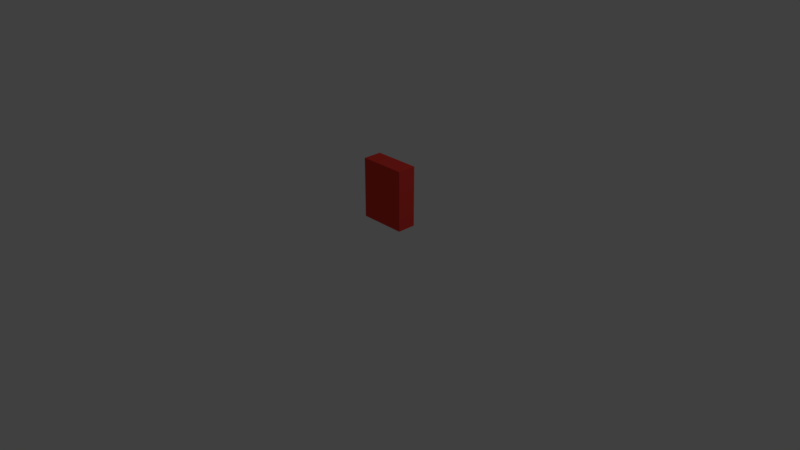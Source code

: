 # Source: Silvestre_FireAlarm.blend  (saved by Blender 2.78.0; exported with 4.5.12 LTS)
import bpy
from mathutils import Matrix  # noqa: F401  (used for matrix-valued properties, if any)

bpy.ops.wm.read_factory_settings(use_empty=True)
scene = bpy.context.scene
scene.name = 'Scene'

# ---- collections
col_collection_1 = bpy.data.collections.new('Collection 1'); scene.collection.children.link(col_collection_1)

# ---- materials (node trees are filled in below, after node groups)
mat_material_002 = bpy.data.materials.new('Material.002')
mat_material_002.alpha_threshold = 0.0
mat_material_002.use_transparent_shadow = False
mat_material_002.diffuse_color = (1.0, 1.0, 1.0, 1.0)
mat_material_002.roughness = 0.5
mat_material_001 = bpy.data.materials.new('Material.001')
mat_material_001.alpha_threshold = 0.0
mat_material_001.use_transparent_shadow = False
mat_material_001.diffuse_color = (0.9961, 0.9335, 1.0, 1.0)
mat_material_001.roughness = 0.5
mat_material = bpy.data.materials.new('Material')
mat_material.alpha_threshold = 0.0
mat_material.use_transparent_shadow = False
mat_material.diffuse_color = (0.8, 0.05136, 0.0385, 1.0)
mat_material.roughness = 0.5
mat_material.line_color = (0.0, 0.0, 0.0, 1.0)

# ---- material node trees

# ---- world
world_world = bpy.data.worlds.new('World'); scene.world = world_world
world_world.color = (0.05088, 0.05088, 0.05088)
world_world.use_sun_shadow = False
world_world.sun_shadow_jitter_overblur = 0.0
world_world.cycles.sampling_method = 'MANUAL'

# ---- cameras
cam_camera = bpy.data.cameras.new('Camera')
cam_camera.clip_end = 100.0
cam_camera.lens = 35.0
cam_camera.sensor_width = 32.0
cam_camera.sensor_height = 18.0
cam_camera.ortho_scale = 7.314
cam_camera.dof.focus_distance = 0.0
cam_camera.dof.aperture_fstop = 128.0

# ---- lights
light_lamp = bpy.data.lights.new('Lamp', 'POINT')
light_lamp.transmission_factor = 0.0
light_lamp.cutoff_distance = 30.0
light_lamp.energy = 100.0
light_lamp.shadow_buffer_clip_start = 1.001
light_lamp.shadow_soft_size = 0.1
light_lamp.shadow_maximum_resolution = 0.006
light_lamp.use_absolute_resolution = True

# ---- meshes
me_cube_001 = bpy.data.meshes.new('Cube.001')
me_cube_001.from_pydata([(-4.089, 0.5712, -0.1639), (-2.721, 0.5712, -0.1639), (-3.548, 0.5712, 0.6712), (-3.194, 0.5712, 0.6712), (-4.089, 0.9887, -0.1639), (-3.548, 0.5712, 1.089), (-3.194, 0.5712, 0.2537), (-3.429, 0.5712, -0.1639), (-3.548, 0.5712, 0.2537), (-2.721, 0.9887, -0.1639), (-3.194, 0.5712, 1.089), (-3.429, 0.5712, 0.6712), (-3.194, 0.9887, 0.6712), (-3.194, 0.9887, 0.88), (-3.548, 0.9887, 0.6712), (-3.011, 0.9887, -0.1639), (-3.846, 0.9887, -0.1639), (-3.548, 0.9887, 1.089), (-3.548, 0.9887, 0.2537), (-3.194, 0.9887, 0.4625), (-2.894, 0.9887, 0.04492), (-3.194, 0.9887, 0.2537), (-3.429, 0.5712, 0.2537), (-3.548, 0.9887, 0.4625), (-3.906, 0.9887, 0.04492), (-3.429, 0.9887, -0.1639), (-3.429, 0.5712, 1.089), (-3.194, 0.9887, 1.089), (-3.548, 0.9887, 0.88), (-3.538, 0.5712, 1.089), (-3.546, 0.5712, 1.077)], [], [(25, 15, 9, 1, 7), (22, 11, 2, 8), (21, 19, 12, 3, 6), (2, 5, 17, 28, 14), (0, 8, 18, 24, 4), (8, 2, 14, 23, 18), (9, 20, 21, 6, 1), (7, 22, 8, 0), (1, 6, 22, 7), (6, 3, 11, 22), (4, 16, 25, 7, 0), (11, 26, 29, 30, 5, 2), (3, 10, 26, 11), (12, 13, 27, 10, 3), (4, 24, 18, 23, 14, 28, 17, 5, 29, 26, 10, 27, 13, 12, 19, 21, 20, 9, 15, 25, 16), (5, 30, 29)])
me_cube_001.materials.append(mat_material_002)
me_cube_001.use_remesh_preserve_volume = False
me_cube_001.use_remesh_preserve_attributes = False
me_cube_001.use_mirror_vertex_groups = False
me_cube_001.update()
me_cube = bpy.data.meshes.new('Cube')
me_cube.from_pydata([(1.0, 1.0, -3.134), (1.0, 0.3732, -3.134), (-0.5589, 0.3732, -3.134), (-0.5589, 1.0, -3.134), (1.0, 1.0, -1.134), (1.0, 0.3732, -1.134), (-0.5589, 0.3732, -1.134), (-0.5589, 1.0, -1.134), (0.2206, 1.0, -3.134), (1.0, 1.0, -2.134), (-0.5589, 1.0, -2.134), (0.2206, 1.0, -1.134), (-0.1692, 1.0, -3.134), (1.0, 1.0, -1.634), (-0.5589, 1.0, -1.634), (-0.1692, 1.0, -1.134), (0.6103, 1.0, -3.134), (1.0, 1.0, -2.634), (-0.5589, 1.0, -2.634), (0.6103, 1.0, -1.134), (0.2206, 1.0, -1.634), (0.6103, 1.0, -2.634), (0.6103, 1.0, -1.634), (-0.1692, 1.0, -1.634), (-0.1692, 1.0, -2.634), (-0.364, 1.0, -3.134), (1.0, 1.0, -1.384), (-0.5589, 1.0, -1.384), (-0.364, 1.0, -1.134), (0.4154, 1.0, -3.134), (1.0, 1.0, -2.384), (-0.5589, 1.0, -2.384), (0.4154, 1.0, -1.134), (-0.364, 1.0, -2.134), (0.2206, 1.0, -1.384), (0.02569, 1.0, -3.134), (1.0, 1.0, -1.884), (-0.5589, 1.0, -1.884), (0.02569, 1.0, -1.134), (0.8051, 1.0, -3.134), (1.0, 1.0, -2.884), (-0.5589, 1.0, -2.884), (0.8051, 1.0, -1.134), (0.8051, 1.0, -2.134), (0.2206, 1.0, -1.884), (0.2206, 1.0, -2.884), (0.4154, 1.0, -2.634), (0.8051, 1.0, -2.634), (0.6103, 1.0, -2.384), (0.6103, 1.0, -2.884), (0.4154, 1.0, -1.634), (0.8051, 1.0, -1.634), (0.6103, 1.0, -1.384), (0.6103, 1.0, -1.884), (-0.364, 1.0, -1.634), (0.02569, 1.0, -1.634), (-0.1692, 1.0, -1.384), (-0.1692, 1.0, -1.884), (-0.364, 1.0, -2.634), (0.02569, 1.0, -2.634), (-0.1692, 1.0, -2.384), (-0.1692, 1.0, -2.884), (0.02569, 1.0, -2.884), (0.02569, 1.0, -2.384), (-0.364, 1.0, -2.384), (0.02569, 1.0, -1.884), (0.02569, 1.0, -1.384), (-0.364, 1.0, -1.384), (0.8051, 1.0, -1.884), (0.8051, 1.0, -1.384), (0.4154, 1.0, -1.384), (0.8051, 1.0, -2.884), (0.8051, 1.0, -2.384), (0.4154, 1.0, -2.384), (0.4154, 1.0, -2.884), (0.4154, 1.0, -1.884), (-0.364, 1.0, -1.884), (-0.364, 1.0, -2.884), (-0.4615, 1.0, -3.134), (1.0, 1.0, -1.259), (-0.5589, 1.0, -1.259), (-0.4615, 1.0, -1.134), (0.318, 1.0, -3.134), (1.0, 1.0, -2.259), (-0.5589, 1.0, -2.259), (0.318, 1.0, -1.134), (-0.4615, 1.0, -2.134), (0.2206, 1.0, -1.259), (-0.07174, 1.0, -3.134), (1.0, 1.0, -1.759), (-0.5589, 1.0, -1.759), (-0.07174, 1.0, -1.134), (0.7077, 1.0, -3.134), (1.0, 1.0, -2.759), (-0.5589, 1.0, -2.759), (0.7077, 1.0, -1.134), (0.2206, 1.0, -1.759), (0.318, 1.0, -2.634), (0.7077, 1.0, -2.634), (0.6103, 1.0, -2.259), (0.6103, 1.0, -2.759), (0.318, 1.0, -1.634), (0.7077, 1.0, -1.634), (0.6103, 1.0, -1.259), (0.6103, 1.0, -1.759), (-0.4615, 1.0, -1.634), (-0.07174, 1.0, -1.634), (-0.1692, 1.0, -1.259), (-0.1692, 1.0, -1.759), (-0.4615, 1.0, -2.634), (-0.07174, 1.0, -2.634), (-0.1692, 1.0, -2.259), (-0.1692, 1.0, -2.759), (-0.2666, 1.0, -3.134), (1.0, 1.0, -1.509), (-0.5589, 1.0, -1.509), (-0.2666, 1.0, -1.134), (0.5128, 1.0, -3.134), (1.0, 1.0, -2.509), (-0.5589, 1.0, -2.509), (0.5128, 1.0, -1.134), (0.2206, 1.0, -1.509), (0.1231, 1.0, -3.134), (1.0, 1.0, -2.009), (-0.5589, 1.0, -2.009), (0.1231, 1.0, -1.134), (0.9026, 1.0, -3.134), (1.0, 1.0, -3.009), (-0.5589, 1.0, -3.009), (0.9026, 1.0, -1.134), (0.9026, 1.0, -2.134), (0.2206, 1.0, -3.009), (0.5128, 1.0, -2.634), (0.9026, 1.0, -2.634), (0.6103, 1.0, -2.509), (0.6103, 1.0, -3.009), (0.5128, 1.0, -1.634), (0.9026, 1.0, -1.634), (0.6103, 1.0, -1.509), (-0.2666, 1.0, -1.634), (0.1231, 1.0, -1.634), (-0.1692, 1.0, -1.509), (-0.2666, 1.0, -2.634), (0.1231, 1.0, -2.634), (-0.1692, 1.0, -2.509), (-0.1692, 1.0, -3.009), (-0.07174, 1.0, -2.884), (0.1231, 1.0, -2.884), (0.02569, 1.0, -2.759), (0.02569, 1.0, -3.009), (-0.07174, 1.0, -2.384), (0.1231, 1.0, -2.384), (0.02569, 1.0, -2.259), (0.02569, 1.0, -2.509), (-0.4615, 1.0, -2.384), (-0.2666, 1.0, -2.384), (-0.364, 1.0, -2.259), (-0.364, 1.0, -2.509), (-0.07174, 1.0, -1.884), (0.1231, 1.0, -1.884), (0.02569, 1.0, -1.759), (-0.07174, 1.0, -1.384), (0.1231, 1.0, -1.384), (0.02569, 1.0, -1.259), (0.02569, 1.0, -1.509), (-0.4615, 1.0, -1.384), (-0.2666, 1.0, -1.384), (-0.364, 1.0, -1.259), (-0.364, 1.0, -1.509), (0.7077, 1.0, -1.884), (0.9026, 1.0, -1.884), (0.8051, 1.0, -1.759), (0.8051, 1.0, -2.009), (0.7077, 1.0, -1.384), (0.9026, 1.0, -1.384), (0.8051, 1.0, -1.259), (0.8051, 1.0, -1.509), (0.318, 1.0, -1.384), (0.5128, 1.0, -1.384), (0.4154, 1.0, -1.259), (0.4154, 1.0, -1.509), (0.7077, 1.0, -2.884), (0.9026, 1.0, -2.884), (0.8051, 1.0, -2.759), (0.8051, 1.0, -3.009), (0.7077, 1.0, -2.384), (0.9026, 1.0, -2.384), (0.8051, 1.0, -2.259), (0.8051, 1.0, -2.509), (0.318, 1.0, -2.384), (0.5128, 1.0, -2.384), (0.4154, 1.0, -2.259), (0.4154, 1.0, -2.509), (0.318, 1.0, -2.884), (0.5128, 1.0, -2.884), (0.4154, 1.0, -2.759), (0.4154, 1.0, -3.009), (0.318, 1.0, -1.884), (0.5128, 1.0, -1.884), (0.4154, 1.0, -1.759), (-0.4615, 1.0, -1.884), (-0.2666, 1.0, -1.884), (-0.364, 1.0, -1.759), (-0.364, 1.0, -2.009), (-0.4615, 1.0, -2.884), (-0.2666, 1.0, -2.884), (-0.364, 1.0, -2.759), (-0.364, 1.0, -3.009), (-0.2666, 1.0, -3.009), (-0.2666, 1.0, -2.759), (-0.4615, 1.0, -2.759), (-0.2666, 1.0, -1.759), (-0.4615, 1.0, -1.759), (0.5128, 1.0, -1.759), (0.318, 1.0, -1.759), (0.5128, 1.0, -3.009), (0.5128, 1.0, -2.759), (0.318, 1.0, -2.759), (0.5128, 1.0, -2.509), (0.5128, 1.0, -2.259), (0.318, 1.0, -2.259), (0.9026, 1.0, -2.509), (0.9026, 1.0, -2.259), (0.7077, 1.0, -2.259), (0.9026, 1.0, -3.009), (0.9026, 1.0, -2.759), (0.7077, 1.0, -2.759), (0.5128, 1.0, -1.509), (0.5128, 1.0, -1.259), (0.318, 1.0, -1.259), (0.9026, 1.0, -1.509), (0.9026, 1.0, -1.259), (0.7077, 1.0, -1.259), (0.9026, 1.0, -2.009), (0.9026, 1.0, -1.759), (0.7077, 1.0, -1.759), (-0.2666, 1.0, -1.509), (-0.2666, 1.0, -1.259), (-0.4615, 1.0, -1.259), (0.1231, 1.0, -1.509), (0.1231, 1.0, -1.259), (-0.07174, 1.0, -1.259), (0.1231, 1.0, -1.759), (-0.07174, 1.0, -1.759), (-0.2666, 1.0, -2.509), (-0.2666, 1.0, -2.259), (-0.4615, 1.0, -2.259), (0.1231, 1.0, -2.509), (0.1231, 1.0, -2.259), (-0.07174, 1.0, -2.259), (0.1231, 1.0, -3.009), (0.1231, 1.0, -2.759), (-0.07174, 1.0, -2.759), (-0.07174, 1.0, -3.009), (-0.07174, 1.0, -2.509), (-0.4615, 1.0, -2.509), (-0.07174, 1.0, -1.509), (-0.4615, 1.0, -1.509), (0.7077, 1.0, -1.509), (0.318, 1.0, -1.509), (0.7077, 1.0, -3.009), (0.7077, 1.0, -2.509), (0.318, 1.0, -2.509), (0.318, 1.0, -3.009), (-0.4615, 1.0, -2.009), (-0.4615, 1.0, -3.009), (0.318, 0.4196, -2.134), (0.2206, 0.4196, -2.134), (0.2206, 0.4196, -2.259), (-0.07174, 0.4196, -2.134), (-0.1692, 0.4196, -2.134), (0.7077, 0.4196, -2.134), (0.6103, 0.4196, -2.134), (0.2206, 0.4196, -2.759), (0.2206, 0.4196, -2.634), (0.318, 0.4196, -2.634), (0.6103, 0.4196, -2.259), (-0.1692, 0.4196, -2.259), (-0.2666, 0.4196, -2.134), (-0.364, 0.4196, -2.134), (0.5128, 0.4196, -2.134), (0.4154, 0.4196, -2.134), (0.2206, 0.4196, -2.509), (0.2206, 0.4196, -2.384), (0.1231, 0.4196, -2.134), (0.02569, 0.4196, -2.134), (0.2206, 0.4196, -2.009), (0.2206, 0.4196, -1.884), (0.6103, 0.4196, -2.009), (0.6103, 0.4196, -1.884), (-0.1692, 0.4196, -2.009), (-0.1692, 0.4196, -1.884), (0.02569, 0.4196, -2.259), (-0.364, 0.4196, -2.259), (-0.07174, 0.4196, -1.884), (0.1231, 0.4196, -1.884), (0.02569, 0.4196, -1.884), (0.02569, 0.4196, -2.009), (0.7077, 0.4196, -1.884), (0.8051, 0.4196, -2.009), (0.8051, 0.4196, -1.884), (0.8051, 0.4196, -2.259), (0.8051, 0.4196, -2.134), (0.318, 0.4196, -2.384), (0.4154, 0.4196, -2.259), (0.318, 0.4196, -2.884), (0.2206, 0.4196, -2.884), (0.318, 0.4196, -1.884), (0.5128, 0.4196, -1.884), (0.4154, 0.4196, -1.884), (0.4154, 0.4196, -2.009), (-0.2666, 0.4196, -1.884), (-0.364, 0.4196, -1.884), (-0.364, 0.4196, -2.009), (0.1231, 0.4196, -2.634), (0.1231, 0.4196, -2.884), (0.1231, 0.4196, -2.384), (-0.2666, 0.4196, -2.009), (0.5128, 0.4196, -2.009), (0.318, 0.4196, -2.759), (0.5128, 0.4196, -2.259), (0.318, 0.4196, -2.259), (0.7077, 0.4196, -2.259), (0.1231, 0.4196, -2.009), (-0.2666, 0.4196, -2.259), (0.1231, 0.4196, -2.509), (0.1231, 0.4196, -2.259), (-0.07174, 0.4196, -2.259), (0.1231, 0.4196, -2.759), (-0.07174, 0.4196, -2.009), (0.7077, 0.4196, -2.009), (0.318, 0.4196, -2.509), (0.318, 0.4196, -2.009)], [], [(0, 1, 2, 3, 78, 25, 113, 12, 88, 35, 122, 8, 82, 29, 117, 16, 92, 39, 126), (4, 129, 42, 95, 19, 120, 32, 85, 11, 125, 38, 91, 15, 116, 28, 81, 7, 6, 5), (0, 127, 40, 93, 17, 118, 30, 83, 9, 123, 36, 89, 13, 114, 26, 79, 4, 5, 1), (1, 5, 6, 2), (2, 6, 7, 80, 27, 115, 14, 90, 37, 124, 10, 84, 31, 119, 18, 94, 41, 128, 3), (265, 78, 3, 128), (264, 86, 10, 124), (263, 82, 8, 131), (261, 98, 21, 134), (260, 92, 16, 135), (259, 101, 20, 121), (258, 102, 22, 138), (257, 105, 14, 115), (256, 106, 23, 141), (255, 109, 18, 119), (254, 110, 24, 144), (253, 88, 12, 145), (252, 146, 61, 112), (251, 147, 62, 148), (250, 122, 35, 149), (249, 150, 60, 111), (248, 151, 63, 152), (247, 143, 59, 153), (246, 154, 31, 84), (245, 155, 64, 156), (244, 142, 58, 157), (243, 158, 57, 108), (242, 159, 65, 160), (241, 161, 56, 107), (240, 162, 66, 163), (239, 140, 55, 164), (238, 165, 27, 80), (237, 166, 67, 167), (236, 139, 54, 168), (235, 169, 53, 104), (234, 170, 68, 171), (233, 130, 43, 172), (232, 173, 52, 103), (231, 174, 69, 175), (230, 137, 51, 176), (229, 177, 34, 87), (228, 178, 70, 179), (227, 136, 50, 180), (226, 181, 49, 100), (225, 182, 71, 183), (224, 126, 39, 184), (223, 185, 48, 99), (222, 186, 72, 187), (221, 133, 47, 188), (219, 190, 73, 191), (218, 132, 46, 192), (198, 53, 289, 308), (216, 194, 74, 195), (215, 117, 29, 196), (214, 197, 44, 96), (213, 198, 75, 199), (187, 223, 322, 301), (212, 200, 37, 90), (211, 201, 76, 202), (249, 111, 277, 327), (210, 204, 41, 94), (209, 205, 77, 206), (208, 113, 25, 207), (205, 208, 207, 77), (61, 145, 208, 205), (145, 12, 113, 208), (142, 209, 206, 58), (24, 112, 209, 142), (112, 61, 205, 209), (109, 210, 94, 18), (58, 206, 210, 109), (206, 77, 204, 210), (158, 65, 296, 294), (197, 75, 309, 307), (223, 99, 276, 322), (139, 211, 202, 54), (23, 108, 211, 139), (108, 57, 201, 211), (105, 212, 90, 14), (54, 202, 212, 105), (202, 76, 200, 212), (193, 45, 306, 305), (151, 248, 326, 316), (169, 68, 300, 298), (136, 213, 199, 50), (22, 104, 213, 136), (104, 53, 198, 213), (101, 214, 96, 20), (50, 199, 214, 101), (199, 75, 197, 214), (194, 215, 196, 74), (49, 135, 215, 194), (135, 16, 117, 215), (132, 216, 195, 46), (21, 100, 216, 132), (100, 49, 194, 216), (111, 245, 324, 277), (46, 195, 217, 97), (195, 74, 193, 217), (190, 218, 192, 73), (48, 134, 218, 190), (134, 21, 132, 218), (99, 219, 320, 276), (147, 251, 328, 315), (99, 48, 190, 219), (245, 156, 293, 324), (203, 76, 312, 313), (191, 73, 189, 220), (186, 221, 188, 72), (30, 118, 221, 186), (118, 17, 133, 221), (130, 222, 187, 43), (9, 83, 222, 130), (83, 30, 186, 222), (219, 191, 304, 320), (251, 143, 314, 328), (187, 72, 185, 223), (182, 224, 184, 71), (40, 127, 224, 182), (127, 0, 126, 224), (133, 225, 183, 47), (17, 93, 225, 133), (93, 40, 182, 225), (98, 226, 100, 21), (47, 183, 226, 98), (183, 71, 181, 226), (178, 227, 180, 70), (52, 138, 227, 178), (138, 22, 136, 227), (120, 228, 179, 32), (19, 103, 228, 120), (103, 52, 178, 228), (85, 229, 87, 11), (32, 179, 229, 85), (179, 70, 177, 229), (174, 230, 176, 69), (26, 114, 230, 174), (114, 13, 137, 230), (129, 231, 175, 42), (4, 79, 231, 129), (79, 26, 174, 231), (95, 232, 103, 19), (42, 175, 232, 95), (175, 69, 173, 232), (170, 233, 172, 68), (36, 123, 233, 170), (123, 9, 130, 233), (137, 234, 171, 51), (13, 89, 234, 137), (89, 36, 170, 234), (102, 235, 104, 22), (51, 171, 235, 102), (171, 68, 169, 235), (166, 236, 168, 67), (56, 141, 236, 166), (141, 23, 139, 236), (116, 237, 167, 28), (15, 107, 237, 116), (107, 56, 166, 237), (81, 238, 80, 7), (28, 167, 238, 81), (167, 67, 165, 238), (162, 239, 164, 66), (34, 121, 239, 162), (121, 20, 140, 239), (125, 240, 163, 38), (11, 87, 240, 125), (87, 34, 162, 240), (91, 241, 107, 15), (38, 163, 241, 91), (163, 66, 161, 241), (248, 152, 292, 326), (262, 97, 275, 331), (143, 247, 325, 314), (140, 242, 160, 55), (20, 96, 242, 140), (96, 44, 159, 242), (106, 243, 108, 23), (55, 160, 243, 106), (160, 65, 158, 243), (155, 244, 157, 64), (60, 144, 244, 155), (144, 24, 142, 244), (189, 262, 331, 303), (76, 201, 311, 312), (111, 60, 155, 245), (86, 246, 84, 10), (33, 156, 246, 86), (156, 64, 154, 246), (151, 247, 153, 63), (247, 151, 316, 325), (33, 203, 313, 279), (43, 187, 301, 302), (217, 193, 305, 319), (68, 172, 299, 300), (201, 57, 291, 311), (65, 159, 295, 296), (152, 63, 150, 249), (147, 250, 149, 62), (45, 131, 250, 147), (131, 8, 122, 250), (143, 251, 148, 59), (75, 198, 308, 309), (97, 217, 319, 275), (110, 252, 112, 24), (59, 148, 252, 110), (148, 62, 146, 252), (146, 253, 145, 61), (62, 149, 253, 146), (149, 35, 88, 253), (150, 254, 144, 60), (63, 153, 254, 150), (153, 59, 110, 254), (154, 255, 119, 31), (64, 157, 255, 154), (157, 58, 109, 255), (220, 189, 303, 321), (57, 158, 294, 291), (44, 197, 307, 287), (161, 256, 141, 56), (66, 164, 256, 161), (164, 55, 106, 256), (165, 257, 115, 27), (67, 168, 257, 165), (168, 54, 105, 257), (45, 147, 315, 306), (53, 169, 298, 289), (191, 220, 321, 304), (173, 258, 138, 52), (69, 176, 258, 173), (176, 51, 102, 258), (177, 259, 121, 34), (70, 180, 259, 177), (180, 50, 101, 259), (181, 260, 135, 49), (71, 184, 260, 181), (184, 39, 92, 260), (185, 261, 134, 48), (72, 188, 261, 185), (188, 47, 98, 261), (172, 43, 302, 299), (73, 192, 262, 189), (192, 46, 97, 262), (193, 263, 131, 45), (74, 196, 263, 193), (196, 29, 82, 263), (156, 33, 279, 293), (152, 249, 327, 292), (159, 44, 287, 295), (200, 264, 124, 37), (76, 203, 264, 200), (203, 33, 86, 264), (204, 265, 128, 41), (77, 207, 265, 204), (207, 25, 78, 265), (332, 266, 267, 286), (331, 275, 274, 282), (330, 271, 272, 288), (329, 269, 270, 290), (323, 284, 285, 297), (321, 303, 283, 268), (319, 305, 306, 273), (318, 280, 281, 310), (317, 278, 279, 313), (311, 317, 313, 312), (291, 290, 317, 311), (290, 270, 278, 317), (308, 318, 310, 309), (289, 288, 318, 308), (288, 272, 280, 318), (275, 319, 273, 274), (280, 320, 304, 281), (272, 276, 320, 280), (266, 321, 268, 267), (281, 304, 321, 266), (271, 322, 276, 272), (302, 301, 322, 271), (295, 323, 297, 296), (287, 286, 323, 295), (286, 267, 284, 323), (278, 324, 293, 279), (270, 277, 324, 278), (283, 282, 325, 316), (282, 274, 314, 325), (284, 326, 292, 285), (267, 268, 326, 284), (268, 283, 316, 326), (269, 327, 277, 270), (285, 292, 327, 269), (274, 273, 328, 314), (273, 306, 315, 328), (294, 329, 290, 291), (296, 297, 329, 294), (297, 285, 269, 329), (298, 330, 288, 289), (300, 299, 330, 298), (299, 302, 271, 330), (303, 331, 282, 283), (307, 332, 286, 287), (309, 310, 332, 307), (310, 281, 266, 332)])
me_cube.materials.append(mat_material)
me_cube.use_remesh_preserve_volume = False
me_cube.use_remesh_preserve_attributes = False
me_cube.use_mirror_vertex_groups = False
me_cube.update()

# ---- curves / text
txt_fire_alarm_001 = bpy.data.curves.new('FIRE ALARM.001', 'FONT')
txt_fire_alarm_001.dimensions = '2D'
txt_fire_alarm_001.body = 'FIRE ALARM'
txt_fire_alarm_001.materials.append(mat_material_001)
txt_fire_alarm_001.use_path_clamp = True
txt_fire_alarm_001.bevel_resolution = 6
txt_fire_alarm_001.extrude = 0.087
txt_fire_alarm_001.bevel_depth = 0.023
txt_fire_alarm_001.active_textbox = 2
arm_armature_002 = bpy.data.armatures.new('Armature.002')  # bones are not reproduced

# ---- objects
ob_armature = bpy.data.objects.new('Armature', arm_armature_002)
ob_cube_001 = bpy.data.objects.new('Cube.001', me_cube_001)
ob_text = bpy.data.objects.new('Text', txt_fire_alarm_001)
ob_cube = bpy.data.objects.new('Cube', me_cube)
ob_lamp = bpy.data.objects.new('Lamp', light_lamp)
ob_camera = bpy.data.objects.new('Camera', cam_camera)

# ---- transforms, parenting, visibility, modifiers, constraints
ob_armature.location = (0.08003, 0.3738, 0.4938)
ob_armature.rotation_euler = (-0.09778, -0.001135, -0.001537)
ob_armature.scale = (0.3799, 0.3799, 0.3799)
ob_armature.lineart.crease_threshold = 0.0
ob_cube_001.parent = ob_armature
ob_cube_001.matrix_parent_inverse = Matrix(((2.632, 0.0, 0.0, -0.2107), (0.0, 2.632, 1.192e-07, -0.9839), (0.0, 0.0, 2.632, -1.3), (0.0, 0.0, 0.0, 1.0)))
ob_cube_001.location = (-1.005, 0.6222, 0.8444)
ob_cube_001.scale = (-0.3229, -0.3229, -0.3229)
ob_cube_001.lineart.crease_threshold = 0.0
_vg = ob_cube_001.vertex_groups.new(name='Bone')
for _i, _w in zip([0, 1, 2, 3, 4, 5, 6, 7, 8, 9, 10, 11, 12, 13, 14, 15, 16, 17, 18, 19, 20, 21, 22, 23, 24, 25, 26, 27, 28, 29, 30], [1.0, 1.0, 1.0, 1.0, 1.0, 1.0, 1.0, 1.0, 1.0, 1.0, 1.0, 1.0, 1.0, 1.0, 1.0, 1.0, 1.0, 1.0, 1.0, 1.0, 1.0, 1.0, 1.0, 1.0, 1.0, 1.0, 1.0, 1.0, 1.0, 1.0, 1.0]): _vg.add([_i], _w, 'REPLACE')
_m = ob_cube_001.modifiers.new('Armature', 'ARMATURE')
_m.object = ob_armature
ob_text.location = (0.3798, 0.4132, 1.085)
ob_text.rotation_euler = (1.567, 2.22e-16, 3.139)
ob_text.scale = (0.1091, 0.1091, 0.1091)
ob_text.lineart.crease_threshold = 0.0
ob_cube.location = (0.0, 0.0, 1.677)
ob_cube.scale = (0.4035, 0.4035, 0.4035)
ob_cube.lock_rotations_4d = False
ob_cube.empty_display_type = 'ARROWS'
ob_cube.lineart.crease_threshold = 0.0
ob_lamp.location = (4.076, 1.005, 5.904)
ob_lamp.rotation_euler = (0.6503, 0.05522, 1.866)
ob_lamp.lock_rotations_4d = False
ob_lamp.empty_display_type = 'ARROWS'
ob_lamp.color = (0.0, 0.0, 0.0, 0.0)
ob_lamp.lineart.crease_threshold = 0.0
ob_camera.location = (7.481, -6.508, 5.344)
ob_camera.rotation_euler = (1.109, 0.0, 0.8149)
ob_camera.lock_rotations_4d = False
ob_camera.empty_display_type = 'ARROWS'
ob_camera.color = (0.0, 0.0, 0.0, 0.0)
ob_camera.display_type = 'WIRE'
ob_camera.lineart.crease_threshold = 0.0

# ---- collection membership
col_collection_1.objects.link(ob_armature)
col_collection_1.objects.link(ob_cube_001)
col_collection_1.objects.link(ob_text)
col_collection_1.objects.link(ob_cube)
col_collection_1.objects.link(ob_lamp)
col_collection_1.objects.link(ob_camera)

# ---- scene / render settings (as saved in the file)
scene.camera = ob_camera
scene.frame_start = 0; scene.frame_end = 24; scene.frame_set(5)
scene.render.engine = 'BLENDER_EEVEE_NEXT'
scene.render.resolution_percentage = 50
scene.render.dither_intensity = 0.0
scene.cycles.use_denoising = False
scene.cycles.samples = 128
scene.cycles.sampling_pattern = 'TABULATED_SOBOL'
scene.cycles.light_sampling_threshold = 0.0
scene.cycles.use_adaptive_sampling = False
scene.cycles.use_light_tree = False
scene.cycles.blur_glossy = 0.0
scene.cycles.sample_clamp_indirect = 0.0
scene.view_settings.view_transform = 'Standard'
bpy.context.view_layer.update()
